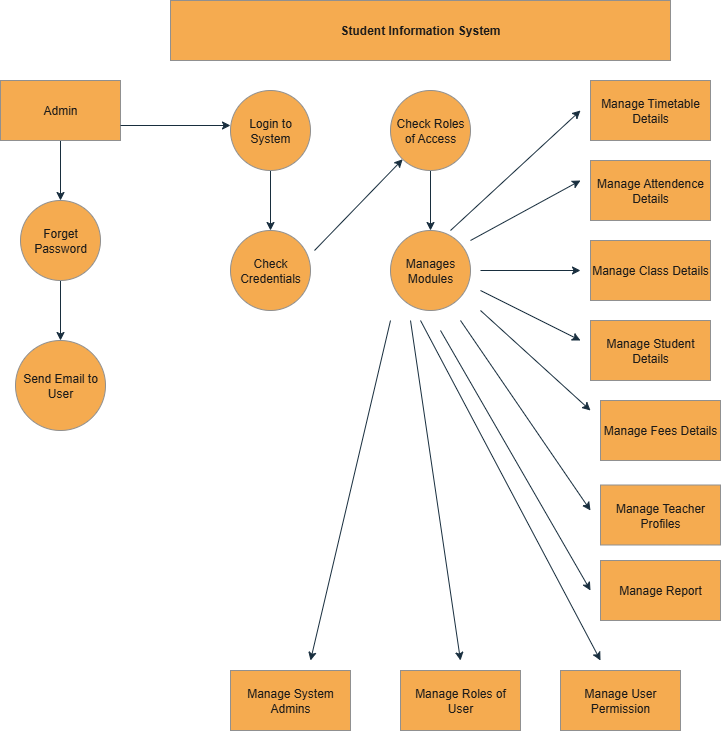

The diagram above was exported from draw.io. Its source (the exported page's mxGraphModel, read from the mxfile embedded in the PNG):
<mxGraphModel dx="1389" dy="749" grid="1" gridSize="10" guides="1" tooltips="1" connect="1" arrows="1" fold="1" page="1" pageScale="1" pageWidth="827" pageHeight="1169" math="0" shadow="0">
  <root>
    <mxCell id="0" />
    <mxCell id="1" parent="0" />
    <mxCell id="FV1UyQsymjmJ1wiAeSTb-2" value="&lt;b&gt;Student Information System&lt;/b&gt;" style="rounded=0;whiteSpace=wrap;html=1;labelBackgroundColor=none;fillColor=#F5AB50;strokeColor=#909090;fontColor=#1A1A1A;" vertex="1" parent="1">
      <mxGeometry x="220" y="40" width="500" height="60" as="geometry" />
    </mxCell>
    <mxCell id="FV1UyQsymjmJ1wiAeSTb-88" value="" style="edgeStyle=orthogonalEdgeStyle;rounded=0;orthogonalLoop=1;jettySize=auto;html=1;strokeColor=#182E3E;fontColor=#1A1A1A;" edge="1" parent="1" source="FV1UyQsymjmJ1wiAeSTb-3" target="FV1UyQsymjmJ1wiAeSTb-5">
      <mxGeometry relative="1" as="geometry" />
    </mxCell>
    <mxCell id="FV1UyQsymjmJ1wiAeSTb-3" value="Admin" style="rounded=0;whiteSpace=wrap;html=1;strokeColor=#909090;fontColor=#1A1A1A;fillColor=#F5AB50;" vertex="1" parent="1">
      <mxGeometry x="50" y="120" width="120" height="60" as="geometry" />
    </mxCell>
    <mxCell id="FV1UyQsymjmJ1wiAeSTb-4" value="Send Email to User" style="ellipse;whiteSpace=wrap;html=1;aspect=fixed;strokeColor=#909090;fontColor=#1A1A1A;fillColor=#F5AB50;" vertex="1" parent="1">
      <mxGeometry x="65" y="380" width="90" height="90" as="geometry" />
    </mxCell>
    <mxCell id="FV1UyQsymjmJ1wiAeSTb-86" value="" style="edgeStyle=orthogonalEdgeStyle;rounded=0;orthogonalLoop=1;jettySize=auto;html=1;strokeColor=#182E3E;fontColor=#1A1A1A;" edge="1" parent="1" source="FV1UyQsymjmJ1wiAeSTb-5" target="FV1UyQsymjmJ1wiAeSTb-4">
      <mxGeometry relative="1" as="geometry" />
    </mxCell>
    <mxCell id="FV1UyQsymjmJ1wiAeSTb-5" value="Forget Password" style="ellipse;whiteSpace=wrap;html=1;aspect=fixed;strokeColor=#909090;fontColor=#1A1A1A;fillColor=#F5AB50;" vertex="1" parent="1">
      <mxGeometry x="70" y="240" width="80" height="80" as="geometry" />
    </mxCell>
    <mxCell id="FV1UyQsymjmJ1wiAeSTb-6" value="Check Credentials" style="ellipse;whiteSpace=wrap;html=1;aspect=fixed;strokeColor=#909090;fontColor=#1A1A1A;fillColor=#F5AB50;" vertex="1" parent="1">
      <mxGeometry x="280" y="270" width="80" height="80" as="geometry" />
    </mxCell>
    <mxCell id="FV1UyQsymjmJ1wiAeSTb-89" value="" style="edgeStyle=orthogonalEdgeStyle;rounded=0;orthogonalLoop=1;jettySize=auto;html=1;strokeColor=#182E3E;fontColor=#1A1A1A;" edge="1" parent="1" source="FV1UyQsymjmJ1wiAeSTb-7" target="FV1UyQsymjmJ1wiAeSTb-6">
      <mxGeometry relative="1" as="geometry" />
    </mxCell>
    <mxCell id="FV1UyQsymjmJ1wiAeSTb-7" value="Login to System" style="ellipse;whiteSpace=wrap;html=1;aspect=fixed;strokeColor=#909090;fontColor=#1A1A1A;fillColor=#F5AB50;" vertex="1" parent="1">
      <mxGeometry x="280" y="130" width="80" height="80" as="geometry" />
    </mxCell>
    <mxCell id="FV1UyQsymjmJ1wiAeSTb-90" value="" style="edgeStyle=orthogonalEdgeStyle;rounded=0;orthogonalLoop=1;jettySize=auto;html=1;strokeColor=#182E3E;fontColor=#1A1A1A;" edge="1" parent="1" source="FV1UyQsymjmJ1wiAeSTb-8" target="FV1UyQsymjmJ1wiAeSTb-9">
      <mxGeometry relative="1" as="geometry" />
    </mxCell>
    <mxCell id="FV1UyQsymjmJ1wiAeSTb-8" value="Check Roles of Access" style="ellipse;whiteSpace=wrap;html=1;aspect=fixed;strokeColor=#909090;fontColor=#1A1A1A;fillColor=#F5AB50;" vertex="1" parent="1">
      <mxGeometry x="440" y="130" width="80" height="80" as="geometry" />
    </mxCell>
    <mxCell id="FV1UyQsymjmJ1wiAeSTb-9" value="Manages Modules" style="ellipse;whiteSpace=wrap;html=1;aspect=fixed;strokeColor=#909090;fontColor=#1A1A1A;fillColor=#F5AB50;" vertex="1" parent="1">
      <mxGeometry x="440" y="270" width="80" height="80" as="geometry" />
    </mxCell>
    <mxCell id="FV1UyQsymjmJ1wiAeSTb-10" value="Manage Timetable Details" style="rounded=0;whiteSpace=wrap;html=1;strokeColor=#909090;fontColor=#1A1A1A;fillColor=#F5AB50;" vertex="1" parent="1">
      <mxGeometry x="640" y="120" width="120" height="60" as="geometry" />
    </mxCell>
    <mxCell id="FV1UyQsymjmJ1wiAeSTb-11" value="Manage Attendence Details" style="rounded=0;whiteSpace=wrap;html=1;strokeColor=#909090;fontColor=#1A1A1A;fillColor=#F5AB50;" vertex="1" parent="1">
      <mxGeometry x="640" y="200" width="120" height="60" as="geometry" />
    </mxCell>
    <mxCell id="FV1UyQsymjmJ1wiAeSTb-13" value="Manage Class Details" style="rounded=0;whiteSpace=wrap;html=1;strokeColor=#909090;fontColor=#1A1A1A;fillColor=#F5AB50;" vertex="1" parent="1">
      <mxGeometry x="640" y="280" width="120" height="60" as="geometry" />
    </mxCell>
    <mxCell id="FV1UyQsymjmJ1wiAeSTb-14" value="Manage Teacher Profiles" style="rounded=0;whiteSpace=wrap;html=1;strokeColor=#909090;fontColor=#1A1A1A;fillColor=#F5AB50;" vertex="1" parent="1">
      <mxGeometry x="650" y="524.5" width="120" height="60" as="geometry" />
    </mxCell>
    <mxCell id="FV1UyQsymjmJ1wiAeSTb-15" value="Manage Fees Details" style="rounded=0;whiteSpace=wrap;html=1;strokeColor=#909090;fontColor=#1A1A1A;fillColor=#F5AB50;" vertex="1" parent="1">
      <mxGeometry x="650" y="440" width="120" height="60" as="geometry" />
    </mxCell>
    <mxCell id="FV1UyQsymjmJ1wiAeSTb-16" value="Manage User Permission" style="rounded=0;whiteSpace=wrap;html=1;strokeColor=#909090;fontColor=#1A1A1A;fillColor=#F5AB50;" vertex="1" parent="1">
      <mxGeometry x="610" y="710" width="120" height="60" as="geometry" />
    </mxCell>
    <mxCell id="FV1UyQsymjmJ1wiAeSTb-17" value="Manage Report" style="rounded=0;whiteSpace=wrap;html=1;strokeColor=#909090;fontColor=#1A1A1A;fillColor=#F5AB50;" vertex="1" parent="1">
      <mxGeometry x="650" y="600" width="120" height="60" as="geometry" />
    </mxCell>
    <mxCell id="FV1UyQsymjmJ1wiAeSTb-18" value="Manage System Admins" style="rounded=0;whiteSpace=wrap;html=1;strokeColor=#909090;fontColor=#1A1A1A;fillColor=#F5AB50;" vertex="1" parent="1">
      <mxGeometry x="280" y="710" width="120" height="60" as="geometry" />
    </mxCell>
    <mxCell id="FV1UyQsymjmJ1wiAeSTb-19" value="Manage Roles of User" style="rounded=0;whiteSpace=wrap;html=1;strokeColor=#909090;fontColor=#1A1A1A;fillColor=#F5AB50;" vertex="1" parent="1">
      <mxGeometry x="450" y="710" width="120" height="60" as="geometry" />
    </mxCell>
    <mxCell id="FV1UyQsymjmJ1wiAeSTb-20" value="" style="endArrow=classic;html=1;rounded=0;strokeColor=#182E3E;fontColor=#1A1A1A;" edge="1" parent="1" target="FV1UyQsymjmJ1wiAeSTb-8">
      <mxGeometry width="50" height="50" relative="1" as="geometry">
        <mxPoint x="364" y="290" as="sourcePoint" />
        <mxPoint x="414" y="240" as="targetPoint" />
      </mxGeometry>
    </mxCell>
    <mxCell id="FV1UyQsymjmJ1wiAeSTb-22" value="" style="edgeLabel;html=1;align=center;verticalAlign=middle;resizable=0;points=[];strokeColor=#909090;fontColor=#1A1A1A;fillColor=#F5AB50;" vertex="1" connectable="0" parent="FV1UyQsymjmJ1wiAeSTb-20">
      <mxGeometry x="-0.2373" y="6" relative="1" as="geometry">
        <mxPoint x="1" as="offset" />
      </mxGeometry>
    </mxCell>
    <mxCell id="FV1UyQsymjmJ1wiAeSTb-31" value="" style="endArrow=classic;html=1;rounded=0;strokeColor=#182E3E;fontColor=#1A1A1A;exitX=1;exitY=0.75;exitDx=0;exitDy=0;" edge="1" parent="1" source="FV1UyQsymjmJ1wiAeSTb-3">
      <mxGeometry relative="1" as="geometry">
        <mxPoint x="220" y="160" as="sourcePoint" />
        <mxPoint x="280" y="165" as="targetPoint" />
      </mxGeometry>
    </mxCell>
    <mxCell id="FV1UyQsymjmJ1wiAeSTb-32" value="" style="edgeLabel;html=1;align=center;verticalAlign=middle;resizable=0;points=[];strokeColor=#909090;fontColor=#1A1A1A;fillColor=#F5AB50;" vertex="1" connectable="0" parent="FV1UyQsymjmJ1wiAeSTb-31">
      <mxGeometry x="0.036" y="4" relative="1" as="geometry">
        <mxPoint as="offset" />
      </mxGeometry>
    </mxCell>
    <mxCell id="FV1UyQsymjmJ1wiAeSTb-45" value="" style="endArrow=classic;html=1;rounded=0;strokeColor=#182E3E;fontColor=#1A1A1A;" edge="1" parent="1">
      <mxGeometry width="50" height="50" relative="1" as="geometry">
        <mxPoint x="500" y="270" as="sourcePoint" />
        <mxPoint x="630" y="150" as="targetPoint" />
      </mxGeometry>
    </mxCell>
    <mxCell id="FV1UyQsymjmJ1wiAeSTb-46" value="" style="edgeLabel;html=1;align=center;verticalAlign=middle;resizable=0;points=[];strokeColor=#909090;fontColor=#1A1A1A;fillColor=#F5AB50;" vertex="1" connectable="0" parent="FV1UyQsymjmJ1wiAeSTb-45">
      <mxGeometry x="0.0293" y="-4" relative="1" as="geometry">
        <mxPoint as="offset" />
      </mxGeometry>
    </mxCell>
    <mxCell id="FV1UyQsymjmJ1wiAeSTb-47" value="" style="edgeLabel;html=1;align=center;verticalAlign=middle;resizable=0;points=[];strokeColor=#909090;fontColor=#1A1A1A;fillColor=#F5AB50;" vertex="1" connectable="0" parent="FV1UyQsymjmJ1wiAeSTb-45">
      <mxGeometry x="-0.2178" y="-5" relative="1" as="geometry">
        <mxPoint as="offset" />
      </mxGeometry>
    </mxCell>
    <mxCell id="FV1UyQsymjmJ1wiAeSTb-48" value="" style="endArrow=classic;html=1;rounded=0;strokeColor=#182E3E;fontColor=#1A1A1A;" edge="1" parent="1">
      <mxGeometry width="50" height="50" relative="1" as="geometry">
        <mxPoint x="520" y="280" as="sourcePoint" />
        <mxPoint x="630" y="220" as="targetPoint" />
      </mxGeometry>
    </mxCell>
    <mxCell id="FV1UyQsymjmJ1wiAeSTb-49" value="" style="edgeLabel;html=1;align=center;verticalAlign=middle;resizable=0;points=[];strokeColor=#909090;fontColor=#1A1A1A;fillColor=#F5AB50;" vertex="1" connectable="0" parent="FV1UyQsymjmJ1wiAeSTb-48">
      <mxGeometry x="0.0293" y="-4" relative="1" as="geometry">
        <mxPoint as="offset" />
      </mxGeometry>
    </mxCell>
    <mxCell id="FV1UyQsymjmJ1wiAeSTb-50" value="" style="edgeLabel;html=1;align=center;verticalAlign=middle;resizable=0;points=[];strokeColor=#909090;fontColor=#1A1A1A;fillColor=#F5AB50;" vertex="1" connectable="0" parent="FV1UyQsymjmJ1wiAeSTb-48">
      <mxGeometry x="-0.2178" y="-5" relative="1" as="geometry">
        <mxPoint as="offset" />
      </mxGeometry>
    </mxCell>
    <mxCell id="FV1UyQsymjmJ1wiAeSTb-55" value="" style="endArrow=classic;html=1;rounded=0;strokeColor=#182E3E;fontColor=#1A1A1A;" edge="1" parent="1">
      <mxGeometry relative="1" as="geometry">
        <mxPoint x="530" y="310" as="sourcePoint" />
        <mxPoint x="630" y="310" as="targetPoint" />
        <Array as="points" />
      </mxGeometry>
    </mxCell>
    <mxCell id="FV1UyQsymjmJ1wiAeSTb-56" value="" style="edgeLabel;html=1;align=center;verticalAlign=middle;resizable=0;points=[];strokeColor=#909090;fontColor=#1A1A1A;fillColor=#F5AB50;" vertex="1" connectable="0" parent="FV1UyQsymjmJ1wiAeSTb-55">
      <mxGeometry x="0.036" y="4" relative="1" as="geometry">
        <mxPoint as="offset" />
      </mxGeometry>
    </mxCell>
    <mxCell id="FV1UyQsymjmJ1wiAeSTb-57" value="" style="endArrow=classic;html=1;rounded=0;strokeColor=#182E3E;fontColor=#1A1A1A;" edge="1" parent="1" source="FV1UyQsymjmJ1wiAeSTb-12">
      <mxGeometry relative="1" as="geometry">
        <mxPoint x="530" y="330" as="sourcePoint" />
        <mxPoint x="680" y="370" as="targetPoint" />
        <Array as="points" />
      </mxGeometry>
    </mxCell>
    <mxCell id="FV1UyQsymjmJ1wiAeSTb-58" value="" style="edgeLabel;html=1;align=center;verticalAlign=middle;resizable=0;points=[];strokeColor=#909090;fontColor=#1A1A1A;fillColor=#F5AB50;" vertex="1" connectable="0" parent="FV1UyQsymjmJ1wiAeSTb-57">
      <mxGeometry x="0.036" y="4" relative="1" as="geometry">
        <mxPoint as="offset" />
      </mxGeometry>
    </mxCell>
    <mxCell id="FV1UyQsymjmJ1wiAeSTb-59" value="" style="endArrow=classic;html=1;rounded=0;strokeColor=#182E3E;fontColor=#1A1A1A;" edge="1" parent="1">
      <mxGeometry relative="1" as="geometry">
        <mxPoint x="530" y="330" as="sourcePoint" />
        <mxPoint x="630" y="380" as="targetPoint" />
        <Array as="points" />
      </mxGeometry>
    </mxCell>
    <mxCell id="FV1UyQsymjmJ1wiAeSTb-12" value="Manage Student Details" style="rounded=0;whiteSpace=wrap;html=1;strokeColor=#909090;fontColor=#1A1A1A;fillColor=#F5AB50;" vertex="1" parent="1">
      <mxGeometry x="640" y="360" width="120" height="60" as="geometry" />
    </mxCell>
    <mxCell id="FV1UyQsymjmJ1wiAeSTb-61" value="" style="endArrow=classic;html=1;rounded=0;strokeColor=#182E3E;fontColor=#1A1A1A;" edge="1" parent="1">
      <mxGeometry relative="1" as="geometry">
        <mxPoint x="530" y="350" as="sourcePoint" />
        <mxPoint x="640" y="450" as="targetPoint" />
        <Array as="points" />
      </mxGeometry>
    </mxCell>
    <mxCell id="FV1UyQsymjmJ1wiAeSTb-63" value="" style="endArrow=classic;html=1;rounded=0;strokeColor=#182E3E;fontColor=#1A1A1A;" edge="1" parent="1">
      <mxGeometry relative="1" as="geometry">
        <mxPoint x="510" y="360" as="sourcePoint" />
        <mxPoint x="640" y="550" as="targetPoint" />
        <Array as="points" />
      </mxGeometry>
    </mxCell>
    <mxCell id="FV1UyQsymjmJ1wiAeSTb-64" value="" style="endArrow=classic;html=1;rounded=0;strokeColor=#182E3E;fontColor=#1A1A1A;" edge="1" parent="1">
      <mxGeometry relative="1" as="geometry">
        <mxPoint x="490" y="370" as="sourcePoint" />
        <mxPoint x="640" y="630" as="targetPoint" />
        <Array as="points" />
      </mxGeometry>
    </mxCell>
    <mxCell id="FV1UyQsymjmJ1wiAeSTb-66" value="" style="endArrow=classic;html=1;rounded=0;strokeColor=#182E3E;fontColor=#1A1A1A;" edge="1" parent="1">
      <mxGeometry relative="1" as="geometry">
        <mxPoint x="470" y="360" as="sourcePoint" />
        <mxPoint x="650" y="700" as="targetPoint" />
        <Array as="points" />
      </mxGeometry>
    </mxCell>
    <mxCell id="FV1UyQsymjmJ1wiAeSTb-73" value="" style="edgeLabel;html=1;align=center;verticalAlign=middle;resizable=0;points=[];strokeColor=#909090;fontColor=#1A1A1A;fillColor=#F5AB50;" vertex="1" connectable="0" parent="FV1UyQsymjmJ1wiAeSTb-66">
      <mxGeometry x="0.9157" y="-1" relative="1" as="geometry">
        <mxPoint y="1" as="offset" />
      </mxGeometry>
    </mxCell>
    <mxCell id="FV1UyQsymjmJ1wiAeSTb-67" value="" style="endArrow=classic;html=1;rounded=0;strokeColor=#182E3E;fontColor=#1A1A1A;" edge="1" parent="1">
      <mxGeometry relative="1" as="geometry">
        <mxPoint x="460" y="360" as="sourcePoint" />
        <mxPoint x="510" y="700" as="targetPoint" />
        <Array as="points" />
      </mxGeometry>
    </mxCell>
    <mxCell id="FV1UyQsymjmJ1wiAeSTb-72" value="" style="edgeLabel;html=1;align=center;verticalAlign=middle;resizable=0;points=[];strokeColor=#909090;fontColor=#1A1A1A;fillColor=#F5AB50;" vertex="1" connectable="0" parent="FV1UyQsymjmJ1wiAeSTb-67">
      <mxGeometry x="0.881" y="-3" relative="1" as="geometry">
        <mxPoint as="offset" />
      </mxGeometry>
    </mxCell>
    <mxCell id="FV1UyQsymjmJ1wiAeSTb-74" value="" style="endArrow=classic;html=1;rounded=0;strokeColor=#182E3E;fontColor=#1A1A1A;" edge="1" parent="1">
      <mxGeometry relative="1" as="geometry">
        <mxPoint x="440" y="360" as="sourcePoint" />
        <mxPoint x="360" y="700" as="targetPoint" />
        <Array as="points" />
      </mxGeometry>
    </mxCell>
    <mxCell id="FV1UyQsymjmJ1wiAeSTb-75" value="" style="edgeLabel;html=1;align=center;verticalAlign=middle;resizable=0;points=[];strokeColor=#909090;fontColor=#1A1A1A;fillColor=#F5AB50;" vertex="1" connectable="0" parent="FV1UyQsymjmJ1wiAeSTb-74">
      <mxGeometry x="0.881" y="-3" relative="1" as="geometry">
        <mxPoint as="offset" />
      </mxGeometry>
    </mxCell>
  </root>
</mxGraphModel>